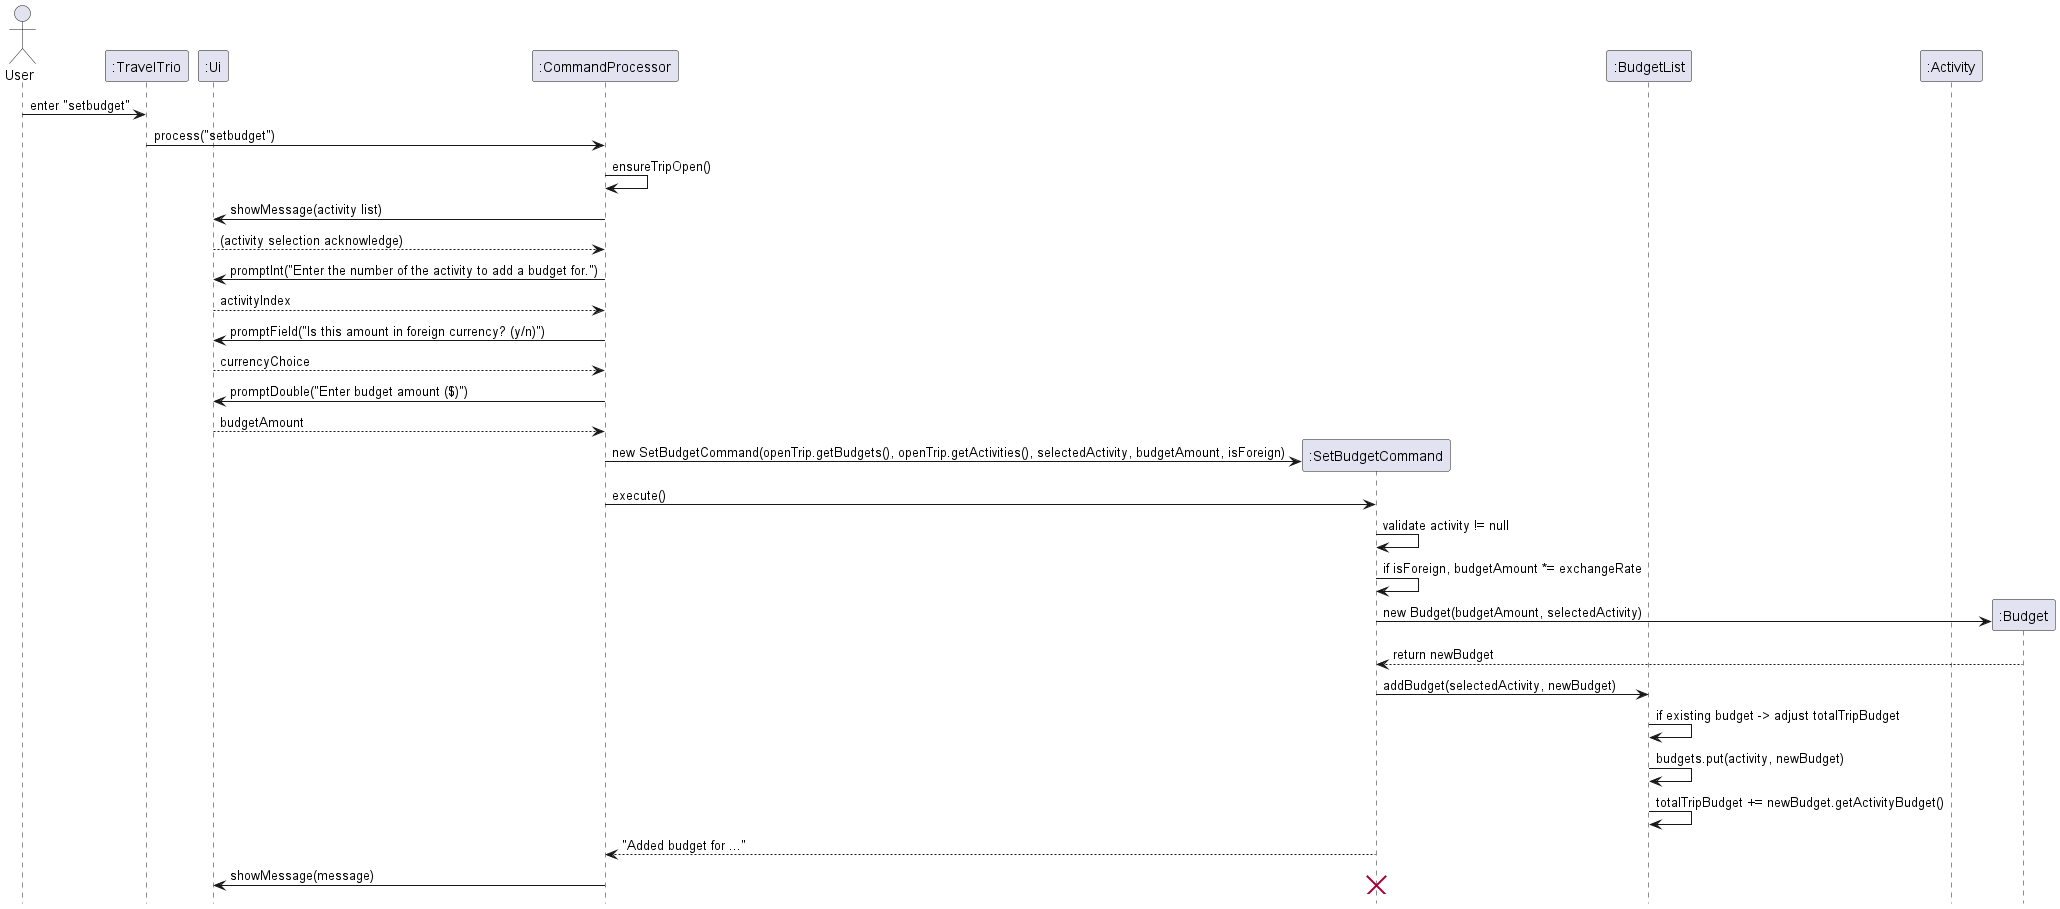

The diagram above was rendered by PlantUML. Its source (embedded in the PNG):
@startuml
hide footbox
actor User
participant ":TravelTrio" as TravelTrio
participant ":Ui" as Ui
participant ":CommandProcessor" as CommandProcessor
participant ":SetBudgetCommand" as SetBudgetCommand
participant ":BudgetList" as BudgetList
participant ":Activity" as Activity
participant ":Budget" as Budget

User -> TravelTrio : enter "setbudget"
TravelTrio -> CommandProcessor : process("setbudget")

CommandProcessor -> CommandProcessor : ensureTripOpen()
CommandProcessor -> Ui : showMessage(activity list)
Ui --> CommandProcessor : (activity selection acknowledge)
CommandProcessor -> Ui : promptInt("Enter the number of the activity to add a budget for.")
Ui --> CommandProcessor : activityIndex
CommandProcessor -> Ui : promptField("Is this amount in foreign currency? (y/n)")
Ui --> CommandProcessor : currencyChoice
CommandProcessor -> Ui : promptDouble("Enter budget amount ($)")
Ui --> CommandProcessor : budgetAmount

create SetBudgetCommand
CommandProcessor -> SetBudgetCommand : new SetBudgetCommand(openTrip.getBudgets(), openTrip.getActivities(), selectedActivity, budgetAmount, isForeign)
CommandProcessor -> SetBudgetCommand : execute()

SetBudgetCommand -> SetBudgetCommand : validate activity != null

SetBudgetCommand -> SetBudgetCommand : if isForeign, budgetAmount *= exchangeRate

create Budget
SetBudgetCommand -> Budget : new Budget(budgetAmount, selectedActivity)
Budget --> SetBudgetCommand : return newBudget

SetBudgetCommand -> BudgetList : addBudget(selectedActivity, newBudget)
BudgetList -> BudgetList : if existing budget -> adjust totalTripBudget
BudgetList -> BudgetList : budgets.put(activity, newBudget)
BudgetList -> BudgetList : totalTripBudget += newBudget.getActivityBudget()

SetBudgetCommand --> CommandProcessor : "Added budget for ..."
CommandProcessor -> Ui : showMessage(message)

destroy SetBudgetCommand

@enduml